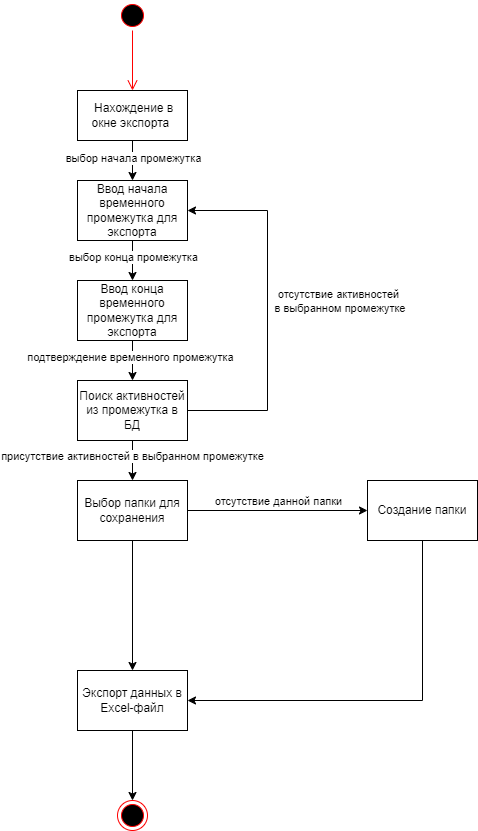

The diagram above was exported from draw.io. Its source (the exported page's mxGraphModel, read from the mxfile embedded in the PNG):
<mxGraphModel dx="933" dy="581" grid="1" gridSize="10" guides="1" tooltips="1" connect="1" arrows="1" fold="1" page="1" pageScale="1" pageWidth="827" pageHeight="1169" math="0" shadow="0">
  <root>
    <mxCell id="0" />
    <mxCell id="1" parent="0" />
    <mxCell id="001j2kVmg-SuBB5o05AJ-13" style="edgeStyle=orthogonalEdgeStyle;rounded=0;orthogonalLoop=1;jettySize=auto;html=1;exitX=0.5;exitY=1;exitDx=0;exitDy=0;entryX=0.5;entryY=0;entryDx=0;entryDy=0;" edge="1" parent="1" source="001j2kVmg-SuBB5o05AJ-1" target="001j2kVmg-SuBB5o05AJ-5">
      <mxGeometry relative="1" as="geometry" />
    </mxCell>
    <mxCell id="001j2kVmg-SuBB5o05AJ-37" value="выбор начала промежутка" style="edgeLabel;html=1;align=center;verticalAlign=middle;resizable=0;points=[];" vertex="1" connectable="0" parent="001j2kVmg-SuBB5o05AJ-13">
      <mxGeometry x="-0.1667" relative="1" as="geometry">
        <mxPoint as="offset" />
      </mxGeometry>
    </mxCell>
    <mxCell id="001j2kVmg-SuBB5o05AJ-1" value="&amp;nbsp;Нахождение в окне экспорта&amp;nbsp;" style="html=1;whiteSpace=wrap;" vertex="1" parent="1">
      <mxGeometry x="110" y="370" width="110" height="50" as="geometry" />
    </mxCell>
    <mxCell id="001j2kVmg-SuBB5o05AJ-2" value="" style="ellipse;html=1;shape=startState;fillColor=#000000;strokeColor=#ff0000;" vertex="1" parent="1">
      <mxGeometry x="150" y="280" width="30" height="30" as="geometry" />
    </mxCell>
    <mxCell id="001j2kVmg-SuBB5o05AJ-3" value="" style="edgeStyle=orthogonalEdgeStyle;html=1;verticalAlign=bottom;endArrow=open;endSize=8;strokeColor=#ff0000;rounded=0;entryX=0.5;entryY=0;entryDx=0;entryDy=0;" edge="1" source="001j2kVmg-SuBB5o05AJ-2" parent="1" target="001j2kVmg-SuBB5o05AJ-1">
      <mxGeometry relative="1" as="geometry">
        <mxPoint x="75" y="330" as="targetPoint" />
      </mxGeometry>
    </mxCell>
    <mxCell id="001j2kVmg-SuBB5o05AJ-17" style="edgeStyle=orthogonalEdgeStyle;rounded=0;orthogonalLoop=1;jettySize=auto;html=1;exitX=0.5;exitY=1;exitDx=0;exitDy=0;entryX=0.5;entryY=0;entryDx=0;entryDy=0;" edge="1" parent="1" source="001j2kVmg-SuBB5o05AJ-5" target="001j2kVmg-SuBB5o05AJ-10">
      <mxGeometry relative="1" as="geometry" />
    </mxCell>
    <mxCell id="001j2kVmg-SuBB5o05AJ-38" value="выбор конца промежутка" style="edgeLabel;html=1;align=center;verticalAlign=middle;resizable=0;points=[];" vertex="1" connectable="0" parent="001j2kVmg-SuBB5o05AJ-17">
      <mxGeometry x="-0.2167" relative="1" as="geometry">
        <mxPoint as="offset" />
      </mxGeometry>
    </mxCell>
    <mxCell id="001j2kVmg-SuBB5o05AJ-5" value="Ввод начала временного промежутка для экспорта" style="html=1;whiteSpace=wrap;" vertex="1" parent="1">
      <mxGeometry x="110" y="460" width="110" height="60" as="geometry" />
    </mxCell>
    <mxCell id="001j2kVmg-SuBB5o05AJ-18" style="edgeStyle=orthogonalEdgeStyle;rounded=0;orthogonalLoop=1;jettySize=auto;html=1;exitX=0.5;exitY=1;exitDx=0;exitDy=0;entryX=0.5;entryY=0;entryDx=0;entryDy=0;" edge="1" parent="1" source="001j2kVmg-SuBB5o05AJ-10" target="001j2kVmg-SuBB5o05AJ-16">
      <mxGeometry relative="1" as="geometry" />
    </mxCell>
    <mxCell id="001j2kVmg-SuBB5o05AJ-39" value="подтверждение временного промежутка" style="edgeLabel;html=1;align=center;verticalAlign=middle;resizable=0;points=[];" vertex="1" connectable="0" parent="001j2kVmg-SuBB5o05AJ-18">
      <mxGeometry x="-0.2167" y="-3" relative="1" as="geometry">
        <mxPoint as="offset" />
      </mxGeometry>
    </mxCell>
    <mxCell id="001j2kVmg-SuBB5o05AJ-10" value="Ввод конца временного промежутка для экспорта" style="html=1;whiteSpace=wrap;" vertex="1" parent="1">
      <mxGeometry x="110" y="560" width="110" height="60" as="geometry" />
    </mxCell>
    <mxCell id="001j2kVmg-SuBB5o05AJ-19" style="edgeStyle=orthogonalEdgeStyle;rounded=0;orthogonalLoop=1;jettySize=auto;html=1;exitX=1;exitY=0.5;exitDx=0;exitDy=0;entryX=1;entryY=0.5;entryDx=0;entryDy=0;" edge="1" parent="1" source="001j2kVmg-SuBB5o05AJ-16" target="001j2kVmg-SuBB5o05AJ-5">
      <mxGeometry relative="1" as="geometry">
        <Array as="points">
          <mxPoint x="300" y="690" />
          <mxPoint x="300" y="490" />
        </Array>
      </mxGeometry>
    </mxCell>
    <mxCell id="001j2kVmg-SuBB5o05AJ-40" value="отсутствие активностей&lt;br&gt;&amp;nbsp;в выбранном промежутке" style="edgeLabel;html=1;align=center;verticalAlign=middle;resizable=0;points=[];" vertex="1" connectable="0" parent="001j2kVmg-SuBB5o05AJ-19">
      <mxGeometry x="0.0352" y="-1" relative="1" as="geometry">
        <mxPoint x="69" y="-4" as="offset" />
      </mxGeometry>
    </mxCell>
    <mxCell id="001j2kVmg-SuBB5o05AJ-27" style="edgeStyle=orthogonalEdgeStyle;rounded=0;orthogonalLoop=1;jettySize=auto;html=1;exitX=0.5;exitY=1;exitDx=0;exitDy=0;entryX=0.5;entryY=0;entryDx=0;entryDy=0;" edge="1" parent="1" source="001j2kVmg-SuBB5o05AJ-16" target="001j2kVmg-SuBB5o05AJ-25">
      <mxGeometry relative="1" as="geometry" />
    </mxCell>
    <mxCell id="001j2kVmg-SuBB5o05AJ-42" value="присутствие активностей в выбранном промежутке" style="edgeLabel;html=1;align=center;verticalAlign=middle;resizable=0;points=[];" vertex="1" connectable="0" parent="001j2kVmg-SuBB5o05AJ-27">
      <mxGeometry x="-0.2667" y="-1" relative="1" as="geometry">
        <mxPoint as="offset" />
      </mxGeometry>
    </mxCell>
    <mxCell id="001j2kVmg-SuBB5o05AJ-16" value="Поиск активностей из промежутка в БД" style="html=1;whiteSpace=wrap;" vertex="1" parent="1">
      <mxGeometry x="110" y="660" width="110" height="60" as="geometry" />
    </mxCell>
    <mxCell id="001j2kVmg-SuBB5o05AJ-36" style="edgeStyle=orthogonalEdgeStyle;rounded=0;orthogonalLoop=1;jettySize=auto;html=1;exitX=0.5;exitY=1;exitDx=0;exitDy=0;entryX=0.5;entryY=0;entryDx=0;entryDy=0;" edge="1" parent="1" source="001j2kVmg-SuBB5o05AJ-21" target="001j2kVmg-SuBB5o05AJ-35">
      <mxGeometry relative="1" as="geometry" />
    </mxCell>
    <mxCell id="001j2kVmg-SuBB5o05AJ-21" value="Экспорт данных в Excel-файл" style="html=1;whiteSpace=wrap;" vertex="1" parent="1">
      <mxGeometry x="110" y="950" width="110" height="60" as="geometry" />
    </mxCell>
    <mxCell id="001j2kVmg-SuBB5o05AJ-29" style="edgeStyle=orthogonalEdgeStyle;rounded=0;orthogonalLoop=1;jettySize=auto;html=1;exitX=0.5;exitY=1;exitDx=0;exitDy=0;entryX=0.5;entryY=0;entryDx=0;entryDy=0;" edge="1" parent="1" source="001j2kVmg-SuBB5o05AJ-25" target="001j2kVmg-SuBB5o05AJ-21">
      <mxGeometry relative="1" as="geometry" />
    </mxCell>
    <mxCell id="001j2kVmg-SuBB5o05AJ-33" style="edgeStyle=orthogonalEdgeStyle;rounded=0;orthogonalLoop=1;jettySize=auto;html=1;exitX=1;exitY=0.5;exitDx=0;exitDy=0;" edge="1" parent="1" source="001j2kVmg-SuBB5o05AJ-25" target="001j2kVmg-SuBB5o05AJ-31">
      <mxGeometry relative="1" as="geometry" />
    </mxCell>
    <mxCell id="001j2kVmg-SuBB5o05AJ-43" value="отсутствие данной папки" style="edgeLabel;html=1;align=center;verticalAlign=middle;resizable=0;points=[];" vertex="1" connectable="0" parent="001j2kVmg-SuBB5o05AJ-33">
      <mxGeometry x="0.0037" y="-2" relative="1" as="geometry">
        <mxPoint y="-12" as="offset" />
      </mxGeometry>
    </mxCell>
    <mxCell id="001j2kVmg-SuBB5o05AJ-25" value="Выбор папки для сохранения" style="html=1;whiteSpace=wrap;" vertex="1" parent="1">
      <mxGeometry x="110" y="760" width="110" height="60" as="geometry" />
    </mxCell>
    <mxCell id="001j2kVmg-SuBB5o05AJ-34" style="edgeStyle=orthogonalEdgeStyle;rounded=0;orthogonalLoop=1;jettySize=auto;html=1;exitX=0.5;exitY=1;exitDx=0;exitDy=0;entryX=1;entryY=0.5;entryDx=0;entryDy=0;" edge="1" parent="1" source="001j2kVmg-SuBB5o05AJ-31" target="001j2kVmg-SuBB5o05AJ-21">
      <mxGeometry relative="1" as="geometry" />
    </mxCell>
    <mxCell id="001j2kVmg-SuBB5o05AJ-31" value="Создание папки" style="html=1;whiteSpace=wrap;" vertex="1" parent="1">
      <mxGeometry x="400" y="760" width="110" height="60" as="geometry" />
    </mxCell>
    <mxCell id="001j2kVmg-SuBB5o05AJ-35" value="" style="ellipse;html=1;shape=endState;fillColor=#000000;strokeColor=#ff0000;" vertex="1" parent="1">
      <mxGeometry x="150" y="1080" width="30" height="30" as="geometry" />
    </mxCell>
  </root>
</mxGraphModel>